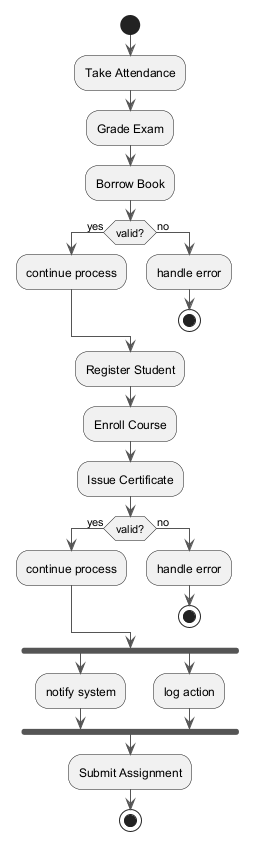

The diagram above was rendered by PlantUML. Its source (embedded in the PNG):
@startuml
skinparam ArrowColor #555555
start
:Take Attendance;
:Grade Exam;
:Borrow Book;
if (valid?) then (yes)
:continue process;
else (no)
:handle error;
stop
endif
:Register Student;
:Enroll Course;
:Issue Certificate;
if (valid?) then (yes)
:continue process;
else (no)
:handle error;
stop
endif
fork
:notify system;
fork again
:log action;
end fork
:Submit Assignment;
stop
@enduml